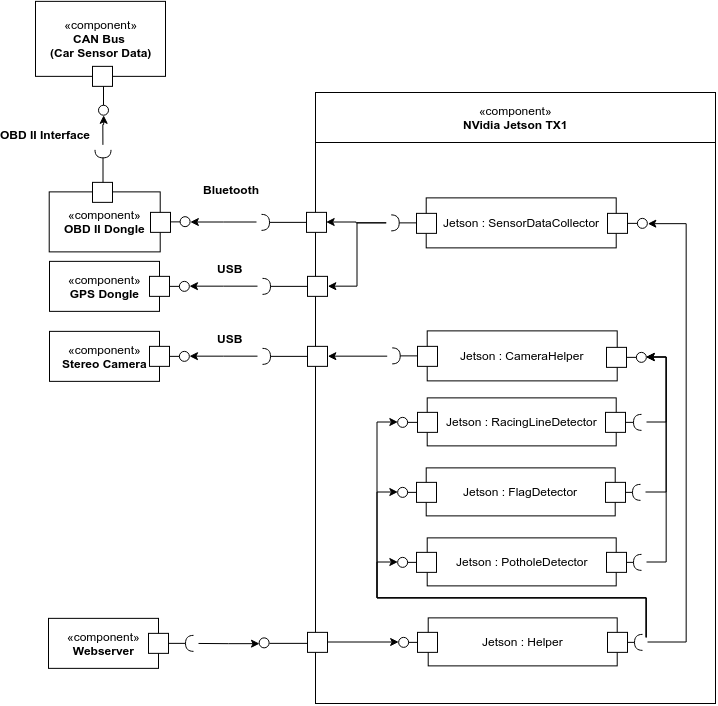

The diagram above was exported from draw.io. Its source (the exported page's mxGraphModel, read from the mxfile embedded in the PNG):
<mxGraphModel dx="1141" dy="763" grid="1" gridSize="10" guides="1" tooltips="1" connect="1" arrows="1" fold="1" page="1" pageScale="1.5" pageWidth="826" pageHeight="1169" background="#ffffff" math="0" shadow="0">
  <root>
    <mxCell id="0" style=";html=1;" />
    <mxCell id="1" style=";html=1;" parent="0" />
    <mxCell id="37a96af9e0fd732c-93" value="" style="html=1;" vertex="1" parent="1">
      <mxGeometry x="340" y="154" width="400" height="562" as="geometry" />
    </mxCell>
    <mxCell id="37a96af9e0fd732c-87" value="" style="shape=requires;direction=north;html=1;rotation=90;" vertex="1" parent="1">
      <mxGeometry x="104" y="170.8571428571429" width="47" height="20" as="geometry" />
    </mxCell>
    <mxCell id="37a96af9e0fd732c-83" value="«component»&lt;br&gt;&lt;b&gt;CAN Bus&amp;nbsp;&lt;/b&gt;&lt;div&gt;&lt;b&gt;(Car Sensor Data)&lt;/b&gt;&lt;/div&gt;" style="html=1;" vertex="1" parent="1">
      <mxGeometry x="60" y="13.85714285714289" width="130" height="75" as="geometry" />
    </mxCell>
    <mxCell id="37a96af9e0fd732c-89" value="" style="shape=lollipop;direction=south;html=1;rotation=90;" vertex="1" parent="1">
      <mxGeometry x="110" y="104.85714285714289" width="36" height="10" as="geometry" />
    </mxCell>
    <mxCell id="37a96af9e0fd732c-98" style="edgeStyle=orthogonalEdgeStyle;rounded=0;html=1;entryX=0.5;entryY=0;entryPerimeter=0;jettySize=auto;orthogonalLoop=1;" edge="1" parent="1" source="37a96af9e0fd732c-87" target="37a96af9e0fd732c-89">
      <mxGeometry relative="1" as="geometry" />
    </mxCell>
    <mxCell id="37a96af9e0fd732c-99" value="OBD II Interface" style="text;html=1;align=center;fontStyle=1;verticalAlign=middle;spacingLeft=3;spacingRight=3;strokeColor=none;rotatable=0;points=[[0,0.5],[1,0.5]];portConstraint=eastwest;" vertex="1" parent="1">
      <mxGeometry x="30" y="133.8571428571429" width="80" height="26" as="geometry" />
    </mxCell>
    <mxCell id="37a96af9e0fd732c-109" value="" style="html=1;" vertex="1" parent="1">
      <mxGeometry x="117" y="78.85714285714289" width="20" height="20" as="geometry" />
    </mxCell>
    <mxCell id="37a96af9e0fd732c-244" value="" style="shape=lollipop;direction=south;html=1;strokeColor=#000000;strokeWidth=1;rotation=-180;" vertex="1" parent="1">
      <mxGeometry x="284" y="650.8571428571429" width="49" height="10" as="geometry" />
    </mxCell>
    <mxCell id="37a96af9e0fd732c-249" value="«component»&lt;br&gt;&lt;b&gt;Webserver&lt;/b&gt;" style="html=1;strokeColor=#000000;strokeWidth=1;" vertex="1" parent="1">
      <mxGeometry x="73" y="630.8571428571429" width="110" height="50" as="geometry" />
    </mxCell>
    <mxCell id="37a96af9e0fd732c-250" value="" style="html=1;" vertex="1" parent="1">
      <mxGeometry x="173" y="645.8571428571429" width="20" height="20" as="geometry" />
    </mxCell>
    <mxCell id="37a96af9e0fd732c-251" value="" style="shape=requires;direction=north;html=1;strokeColor=#000000;strokeWidth=1;rotation=180;" vertex="1" parent="1">
      <mxGeometry x="193" y="645.8571428571429" width="30" height="20" as="geometry" />
    </mxCell>
    <mxCell id="37a96af9e0fd732c-252" style="edgeStyle=orthogonalEdgeStyle;rounded=0;html=1;entryX=0.5;entryY=0;entryPerimeter=0;jettySize=auto;orthogonalLoop=1;" edge="1" parent="1" source="37a96af9e0fd732c-251" target="37a96af9e0fd732c-244">
      <mxGeometry relative="1" as="geometry" />
    </mxCell>
    <mxCell id="37a96af9e0fd732c-238" value="" style="shape=lollipop;direction=south;html=1;strokeColor=#000000;strokeWidth=1;rotation=0;" vertex="1" parent="1">
      <mxGeometry x="642" y="230.8571428571429" width="30" height="10" as="geometry" />
    </mxCell>
    <mxCell id="37a96af9e0fd732c-236" value="" style="shape=lollipop;direction=south;html=1;strokeColor=#000000;strokeWidth=1;rotation=180;" vertex="1" parent="1">
      <mxGeometry x="422" y="569.8571428571429" width="30" height="10" as="geometry" />
    </mxCell>
    <mxCell id="37a96af9e0fd732c-235" value="" style="shape=lollipop;direction=south;html=1;strokeColor=#000000;strokeWidth=1;rotation=180;" vertex="1" parent="1">
      <mxGeometry x="422" y="499.8571428571429" width="30" height="10" as="geometry" />
    </mxCell>
    <mxCell id="37a96af9e0fd732c-234" value="" style="shape=lollipop;direction=south;html=1;strokeColor=#000000;strokeWidth=1;rotation=180;" vertex="1" parent="1">
      <mxGeometry x="422" y="429.8571428571429" width="30" height="10" as="geometry" />
    </mxCell>
    <mxCell id="37a96af9e0fd732c-225" value="" style="group" vertex="1" connectable="0" parent="1">
      <mxGeometry x="631" y="424.8571428571429" width="40" height="20" as="geometry" />
    </mxCell>
    <mxCell id="37a96af9e0fd732c-226" value="" style="shape=requires;direction=south;html=1;" vertex="1" parent="37a96af9e0fd732c-225">
      <mxGeometry x="10" y="5" width="30" height="10" as="geometry" />
    </mxCell>
    <mxCell id="37a96af9e0fd732c-92" value="«component»&lt;br&gt;&lt;b&gt;NVidia Jetson TX1&lt;/b&gt;" style="html=1;" vertex="1" parent="1">
      <mxGeometry x="340" y="105" width="400" height="50" as="geometry" />
    </mxCell>
    <mxCell id="37a96af9e0fd732c-107" value="" style="html=1;" vertex="1" parent="1">
      <mxGeometry x="331" y="224.8571428571429" width="20" height="20" as="geometry" />
    </mxCell>
    <mxCell id="37a96af9e0fd732c-133" value="" style="group" vertex="1" connectable="0" parent="1">
      <mxGeometry x="410.7142857142858" y="210.3809523809524" width="230" height="50" as="geometry" />
    </mxCell>
    <mxCell id="37a96af9e0fd732c-100" value="Jetson : SensorDataCollector" style="html=1;" vertex="1" parent="37a96af9e0fd732c-133">
      <mxGeometry x="40" width="190" height="50" as="geometry" />
    </mxCell>
    <mxCell id="37a96af9e0fd732c-110" value="" style="shape=requires;direction=north;html=1;" vertex="1" parent="37a96af9e0fd732c-133">
      <mxGeometry y="15" width="40" height="20" as="geometry" />
    </mxCell>
    <mxCell id="37a96af9e0fd732c-119" value="" style="html=1;" vertex="1" parent="37a96af9e0fd732c-133">
      <mxGeometry x="30.28571428571422" y="15.476190476190482" width="20" height="20" as="geometry" />
    </mxCell>
    <mxCell id="37a96af9e0fd732c-112" style="edgeStyle=orthogonalEdgeStyle;rounded=0;html=1;entryX=1;entryY=0.5;jettySize=auto;orthogonalLoop=1;" edge="1" parent="1" source="37a96af9e0fd732c-110" target="37a96af9e0fd732c-107">
      <mxGeometry relative="1" as="geometry" />
    </mxCell>
    <mxCell id="37a96af9e0fd732c-121" value="" style="shape=lollipop;direction=south;html=1;" vertex="1" parent="1">
      <mxGeometry x="184" y="363.8571428571429" width="30" height="10" as="geometry" />
    </mxCell>
    <mxCell id="37a96af9e0fd732c-128" value="" style="group" vertex="1" connectable="0" parent="1">
      <mxGeometry x="332" y="368.8571428571429" width="20" height="20" as="geometry" />
    </mxCell>
    <mxCell id="37a96af9e0fd732c-126" value="" style="group" vertex="1" connectable="0" parent="37a96af9e0fd732c-128">
      <mxGeometry width="20" height="20" as="geometry" />
    </mxCell>
    <mxCell id="37a96af9e0fd732c-127" value="" style="group" vertex="1" connectable="0" parent="37a96af9e0fd732c-126">
      <mxGeometry width="20" height="20" as="geometry" />
    </mxCell>
    <mxCell id="37a96af9e0fd732c-130" value="" style="group" vertex="1" connectable="0" parent="37a96af9e0fd732c-126">
      <mxGeometry x="-50" y="-10" width="70" height="20" as="geometry" />
    </mxCell>
    <mxCell id="37a96af9e0fd732c-124" value="" style="shape=requires;direction=north;html=1;" vertex="1" parent="37a96af9e0fd732c-130">
      <mxGeometry width="50" height="20" as="geometry" />
    </mxCell>
    <mxCell id="37a96af9e0fd732c-122" value="" style="html=1;" vertex="1" parent="37a96af9e0fd732c-130">
      <mxGeometry x="50" width="20" height="20" as="geometry" />
    </mxCell>
    <mxCell id="37a96af9e0fd732c-134" value="" style="group" vertex="1" connectable="0" parent="1">
      <mxGeometry x="411.7142857142858" y="344.3809523809524" width="230" height="50" as="geometry" />
    </mxCell>
    <mxCell id="37a96af9e0fd732c-135" value="Jetson : CameraHelper" style="html=1;" vertex="1" parent="37a96af9e0fd732c-134">
      <mxGeometry x="40" y="-1" width="190" height="50" as="geometry" />
    </mxCell>
    <mxCell id="37a96af9e0fd732c-137" value="" style="shape=requires;direction=north;html=1;" vertex="1" parent="37a96af9e0fd732c-134">
      <mxGeometry y="14" width="40" height="20" as="geometry" />
    </mxCell>
    <mxCell id="37a96af9e0fd732c-136" value="" style="html=1;" vertex="1" parent="37a96af9e0fd732c-134">
      <mxGeometry x="30.28571428571422" y="14.476190476190482" width="20" height="20" as="geometry" />
    </mxCell>
    <mxCell id="37a96af9e0fd732c-138" style="edgeStyle=orthogonalEdgeStyle;rounded=0;html=1;entryX=1;entryY=0.5;jettySize=auto;orthogonalLoop=1;" edge="1" parent="1" source="37a96af9e0fd732c-137" target="37a96af9e0fd732c-122">
      <mxGeometry relative="1" as="geometry" />
    </mxCell>
    <mxCell id="37a96af9e0fd732c-117" value="«component»&lt;br&gt;&lt;b&gt;Stereo Camera&lt;/b&gt;" style="html=1;" vertex="1" parent="1">
      <mxGeometry x="74" y="343.8571428571429" width="110" height="50" as="geometry" />
    </mxCell>
    <mxCell id="37a96af9e0fd732c-120" value="" style="html=1;" vertex="1" parent="1">
      <mxGeometry x="174" y="358.8571428571429" width="20" height="20" as="geometry" />
    </mxCell>
    <mxCell id="37a96af9e0fd732c-131" style="edgeStyle=orthogonalEdgeStyle;rounded=0;html=1;entryX=0.5;entryY=0;entryPerimeter=0;jettySize=auto;orthogonalLoop=1;" edge="1" parent="1" source="37a96af9e0fd732c-124" target="37a96af9e0fd732c-121">
      <mxGeometry relative="1" as="geometry" />
    </mxCell>
    <mxCell id="37a96af9e0fd732c-132" value="USB" style="text;html=1;align=center;fontStyle=1;verticalAlign=middle;spacingLeft=3;spacingRight=3;strokeColor=none;rotatable=0;points=[[0,0.5],[1,0.5]];portConstraint=eastwest;" vertex="1" parent="1">
      <mxGeometry x="214" y="337.8571428571429" width="80" height="26" as="geometry" />
    </mxCell>
    <mxCell id="37a96af9e0fd732c-81" value="«component»&lt;br&gt;&lt;b&gt;OBD II Dongle&lt;/b&gt;" style="html=1;" vertex="1" parent="1">
      <mxGeometry x="73.71428571428578" y="204.3809523809524" width="111" height="60" as="geometry" />
    </mxCell>
    <mxCell id="37a96af9e0fd732c-103" value="" style="shape=lollipop;direction=south;html=1;" vertex="1" parent="1">
      <mxGeometry x="189.71428571428578" y="229.3809523809524" width="25" height="10" as="geometry" />
    </mxCell>
    <mxCell id="37a96af9e0fd732c-105" style="edgeStyle=orthogonalEdgeStyle;rounded=0;html=1;entryX=0.5;entryY=0;entryPerimeter=0;jettySize=auto;orthogonalLoop=1;" edge="1" parent="1" source="37a96af9e0fd732c-104" target="37a96af9e0fd732c-103">
      <mxGeometry relative="1" as="geometry" />
    </mxCell>
    <mxCell id="37a96af9e0fd732c-106" value="Bluetooth" style="text;html=1;align=center;fontStyle=1;verticalAlign=middle;spacingLeft=3;spacingRight=3;strokeColor=none;rotatable=0;points=[[0,0.5],[1,0.5]];portConstraint=eastwest;" vertex="1" parent="1">
      <mxGeometry x="216" y="188.8571428571429" width="80" height="26" as="geometry" />
    </mxCell>
    <mxCell id="37a96af9e0fd732c-104" value="" style="shape=requires;direction=north;html=1;" vertex="1" parent="1">
      <mxGeometry x="281" y="224.8571428571429" width="50" height="20" as="geometry" />
    </mxCell>
    <mxCell id="37a96af9e0fd732c-108" value="" style="html=1;" vertex="1" parent="1">
      <mxGeometry x="117" y="194.8571428571429" width="20" height="20" as="geometry" />
    </mxCell>
    <mxCell id="37a96af9e0fd732c-118" value="" style="html=1;" vertex="1" parent="1">
      <mxGeometry x="175" y="224.8571428571429" width="20" height="20" as="geometry" />
    </mxCell>
    <mxCell id="37a96af9e0fd732c-164" value="" style="shape=lollipop;direction=south;html=1;" vertex="1" parent="1">
      <mxGeometry x="184" y="293.8571428571429" width="30" height="10" as="geometry" />
    </mxCell>
    <mxCell id="37a96af9e0fd732c-165" value="" style="group" vertex="1" connectable="0" parent="1">
      <mxGeometry x="332" y="298.8571428571429" width="20" height="20" as="geometry" />
    </mxCell>
    <mxCell id="37a96af9e0fd732c-166" value="" style="group" vertex="1" connectable="0" parent="37a96af9e0fd732c-165">
      <mxGeometry width="20" height="20" as="geometry" />
    </mxCell>
    <mxCell id="37a96af9e0fd732c-167" value="" style="group" vertex="1" connectable="0" parent="37a96af9e0fd732c-166">
      <mxGeometry width="20" height="20" as="geometry" />
    </mxCell>
    <mxCell id="37a96af9e0fd732c-168" value="" style="group" vertex="1" connectable="0" parent="37a96af9e0fd732c-166">
      <mxGeometry x="-50" y="-10" width="70" height="20" as="geometry" />
    </mxCell>
    <mxCell id="37a96af9e0fd732c-169" value="" style="shape=requires;direction=north;html=1;" vertex="1" parent="37a96af9e0fd732c-168">
      <mxGeometry width="50" height="20" as="geometry" />
    </mxCell>
    <mxCell id="37a96af9e0fd732c-170" value="" style="html=1;" vertex="1" parent="37a96af9e0fd732c-168">
      <mxGeometry x="50" width="20" height="20" as="geometry" />
    </mxCell>
    <mxCell id="37a96af9e0fd732c-176" value="«component»&lt;br&gt;&lt;b&gt;GPS Dongle&lt;/b&gt;" style="html=1;" vertex="1" parent="1">
      <mxGeometry x="74" y="273.8571428571429" width="110" height="50" as="geometry" />
    </mxCell>
    <mxCell id="37a96af9e0fd732c-177" value="" style="html=1;" vertex="1" parent="1">
      <mxGeometry x="174" y="288.8571428571429" width="20" height="20" as="geometry" />
    </mxCell>
    <mxCell id="37a96af9e0fd732c-178" style="edgeStyle=orthogonalEdgeStyle;rounded=0;html=1;entryX=0.5;entryY=0;entryPerimeter=0;jettySize=auto;orthogonalLoop=1;" edge="1" parent="1" source="37a96af9e0fd732c-169" target="37a96af9e0fd732c-164">
      <mxGeometry x="214.33333333333348" y="299.1904761904764" as="geometry" />
    </mxCell>
    <mxCell id="37a96af9e0fd732c-179" value="USB" style="text;html=1;align=center;fontStyle=1;verticalAlign=middle;spacingLeft=3;spacingRight=3;strokeColor=none;rotatable=0;points=[[0,0.5],[1,0.5]];portConstraint=eastwest;" vertex="1" parent="1">
      <mxGeometry x="214" y="267.8571428571429" width="80" height="26" as="geometry" />
    </mxCell>
    <mxCell id="37a96af9e0fd732c-180" style="edgeStyle=orthogonalEdgeStyle;rounded=0;html=1;entryX=1;entryY=0.5;jettySize=auto;orthogonalLoop=1;" edge="1" parent="1" source="37a96af9e0fd732c-110" target="37a96af9e0fd732c-170">
      <mxGeometry relative="1" as="geometry" />
    </mxCell>
    <mxCell id="37a96af9e0fd732c-194" value="" style="group" vertex="1" connectable="0" parent="1">
      <mxGeometry x="631" y="359.8571428571429" width="40" height="20" as="geometry" />
    </mxCell>
    <mxCell id="37a96af9e0fd732c-193" value="" style="group;container=1;" vertex="1" connectable="0" parent="37a96af9e0fd732c-194">
      <mxGeometry width="40" height="20" as="geometry" />
    </mxCell>
    <mxCell id="37a96af9e0fd732c-192" value="" style="group" vertex="1" connectable="0" parent="37a96af9e0fd732c-193">
      <mxGeometry width="40" height="20" as="geometry" />
    </mxCell>
    <mxCell id="37a96af9e0fd732c-191" value="" style="group" vertex="1" connectable="0" parent="37a96af9e0fd732c-192">
      <mxGeometry width="40" height="20" as="geometry" />
    </mxCell>
    <mxCell id="37a96af9e0fd732c-190" value="" style="group" vertex="1" connectable="0" parent="37a96af9e0fd732c-191">
      <mxGeometry width="40" height="20" as="geometry" />
    </mxCell>
    <mxCell id="37a96af9e0fd732c-188" value="" style="shape=lollipop;direction=south;html=1;" vertex="1" parent="37a96af9e0fd732c-190">
      <mxGeometry x="10" y="5" width="30" height="10" as="geometry" />
    </mxCell>
    <mxCell id="37a96af9e0fd732c-189" value="" style="html=1;" vertex="1" parent="37a96af9e0fd732c-190">
      <mxGeometry width="20" height="20" as="geometry" />
    </mxCell>
    <mxCell id="37a96af9e0fd732c-203" value="Jetson : RacingLineDetector" style="html=1;strokeColor=#000000;strokeWidth=1;" vertex="1" parent="1">
      <mxGeometry x="451.7142857142858" y="410.3809523809524" width="189" height="48" as="geometry" />
    </mxCell>
    <mxCell id="37a96af9e0fd732c-211" value="" style="group" vertex="1" connectable="0" parent="1">
      <mxGeometry x="450.7142857142858" y="480.3809523809524" width="219.28571428571422" height="48" as="geometry" />
    </mxCell>
    <mxCell id="37a96af9e0fd732c-207" value="Jetson : FlagDetector" style="html=1;strokeColor=#000000;strokeWidth=1;" vertex="1" parent="37a96af9e0fd732c-211">
      <mxGeometry width="189" height="48" as="geometry" />
    </mxCell>
    <mxCell id="37a96af9e0fd732c-208" value="" style="group" vertex="1" connectable="0" parent="37a96af9e0fd732c-211">
      <mxGeometry x="179.28571428571422" y="14.476190476190482" width="40" height="20" as="geometry" />
    </mxCell>
    <mxCell id="37a96af9e0fd732c-209" value="" style="shape=requires;direction=south;html=1;" vertex="1" parent="37a96af9e0fd732c-208">
      <mxGeometry x="10" y="5" width="30" height="10" as="geometry" />
    </mxCell>
    <mxCell id="37a96af9e0fd732c-210" value="" style="html=1;" vertex="1" parent="37a96af9e0fd732c-208">
      <mxGeometry width="20" height="20" as="geometry" />
    </mxCell>
    <mxCell id="37a96af9e0fd732c-232" value="" style="html=1;" vertex="1" parent="37a96af9e0fd732c-211">
      <mxGeometry x="-9.71428571428578" y="14.476190476190482" width="20" height="20" as="geometry" />
    </mxCell>
    <mxCell id="37a96af9e0fd732c-212" value="" style="group" vertex="1" connectable="0" parent="1">
      <mxGeometry x="451.7142857142858" y="550.3809523809524" width="219.28571428571422" height="48" as="geometry" />
    </mxCell>
    <mxCell id="37a96af9e0fd732c-213" value="Jetson : PotholeDetector" style="html=1;strokeColor=#000000;strokeWidth=1;" vertex="1" parent="37a96af9e0fd732c-212">
      <mxGeometry width="189" height="48" as="geometry" />
    </mxCell>
    <mxCell id="37a96af9e0fd732c-214" value="" style="group" vertex="1" connectable="0" parent="37a96af9e0fd732c-212">
      <mxGeometry x="179.28571428571422" y="14.476190476190482" width="40" height="20" as="geometry" />
    </mxCell>
    <mxCell id="37a96af9e0fd732c-215" value="" style="shape=requires;direction=south;html=1;" vertex="1" parent="37a96af9e0fd732c-214">
      <mxGeometry x="10" y="5" width="30" height="10" as="geometry" />
    </mxCell>
    <mxCell id="37a96af9e0fd732c-216" value="" style="html=1;" vertex="1" parent="37a96af9e0fd732c-214">
      <mxGeometry width="20" height="20" as="geometry" />
    </mxCell>
    <mxCell id="37a96af9e0fd732c-233" value="" style="html=1;" vertex="1" parent="37a96af9e0fd732c-212">
      <mxGeometry x="-10.71428571428578" y="14.476190476190482" width="20" height="20" as="geometry" />
    </mxCell>
    <mxCell id="37a96af9e0fd732c-218" style="edgeStyle=orthogonalEdgeStyle;rounded=0;html=1;entryX=0.5;entryY=0;entryPerimeter=0;jettySize=auto;orthogonalLoop=1;" edge="1" parent="1" source="37a96af9e0fd732c-209" target="37a96af9e0fd732c-188">
      <mxGeometry relative="1" as="geometry">
        <Array as="points">
          <mxPoint x="690.7142857142858" y="505.3809523809524" />
          <mxPoint x="690.7142857142858" y="370.3809523809524" />
        </Array>
      </mxGeometry>
    </mxCell>
    <mxCell id="37a96af9e0fd732c-219" style="edgeStyle=orthogonalEdgeStyle;rounded=0;html=1;entryX=0.5;entryY=0;entryPerimeter=0;jettySize=auto;orthogonalLoop=1;" edge="1" parent="1" source="37a96af9e0fd732c-215" target="37a96af9e0fd732c-188">
      <mxGeometry relative="1" as="geometry">
        <Array as="points">
          <mxPoint x="690.7142857142858" y="574.3809523809524" />
          <mxPoint x="690.7142857142858" y="370.3809523809524" />
        </Array>
      </mxGeometry>
    </mxCell>
    <mxCell id="37a96af9e0fd732c-229" style="edgeStyle=orthogonalEdgeStyle;rounded=0;html=1;entryX=0.5;entryY=0;entryPerimeter=0;jettySize=auto;orthogonalLoop=1;" edge="1" parent="1" source="37a96af9e0fd732c-226" target="37a96af9e0fd732c-188">
      <mxGeometry relative="1" as="geometry">
        <Array as="points">
          <mxPoint x="690.7142857142858" y="434.3809523809524" />
          <mxPoint x="690.7142857142858" y="370.3809523809524" />
        </Array>
      </mxGeometry>
    </mxCell>
    <mxCell id="37a96af9e0fd732c-227" value="" style="html=1;" vertex="1" parent="1">
      <mxGeometry x="630" y="424.8571428571429" width="20" height="20" as="geometry" />
    </mxCell>
    <mxCell id="37a96af9e0fd732c-231" value="" style="html=1;" vertex="1" parent="1">
      <mxGeometry x="442" y="424.8571428571429" width="20" height="20" as="geometry" />
    </mxCell>
    <mxCell id="37a96af9e0fd732c-237" value="" style="html=1;" vertex="1" parent="1">
      <mxGeometry x="632" y="225.8571428571429" width="20" height="20" as="geometry" />
    </mxCell>
    <mxCell id="37a96af9e0fd732c-239" value="" style="html=1;" vertex="1" parent="1">
      <mxGeometry x="332" y="644.8571428571429" width="20" height="20" as="geometry" />
    </mxCell>
    <mxCell id="37a96af9e0fd732c-254" value="" style="group" vertex="1" connectable="0" parent="1">
      <mxGeometry x="411.7142857142858" y="630.3809523809524" width="230" height="50" as="geometry" />
    </mxCell>
    <mxCell id="37a96af9e0fd732c-259" value="" style="shape=lollipop;direction=south;html=1;strokeColor=#000000;strokeWidth=1;rotation=180;" vertex="1" parent="1">
      <mxGeometry x="423" y="649.8571428571429" width="30" height="10" as="geometry" />
    </mxCell>
    <mxCell id="37a96af9e0fd732c-260" value="" style="group" vertex="1" connectable="0" parent="1">
      <mxGeometry x="452.7142857142858" y="630.3809523809524" width="219.28571428571422" height="48" as="geometry" />
    </mxCell>
    <mxCell id="37a96af9e0fd732c-261" value="Jetson : Helper" style="html=1;strokeColor=#000000;strokeWidth=1;" vertex="1" parent="37a96af9e0fd732c-260">
      <mxGeometry width="189" height="48" as="geometry" />
    </mxCell>
    <mxCell id="37a96af9e0fd732c-262" value="" style="group" vertex="1" connectable="0" parent="37a96af9e0fd732c-260">
      <mxGeometry x="179.28571428571422" y="14.476190476190482" width="40" height="20" as="geometry" />
    </mxCell>
    <mxCell id="37a96af9e0fd732c-263" value="" style="shape=requires;direction=south;html=1;" vertex="1" parent="37a96af9e0fd732c-262">
      <mxGeometry x="10" y="5" width="30" height="10" as="geometry" />
    </mxCell>
    <mxCell id="37a96af9e0fd732c-264" value="" style="html=1;" vertex="1" parent="37a96af9e0fd732c-262">
      <mxGeometry width="20" height="20" as="geometry" />
    </mxCell>
    <mxCell id="37a96af9e0fd732c-265" value="" style="html=1;" vertex="1" parent="37a96af9e0fd732c-260">
      <mxGeometry x="-10.71428571428578" y="14.476190476190482" width="20" height="20" as="geometry" />
    </mxCell>
    <mxCell id="37a96af9e0fd732c-266" style="edgeStyle=orthogonalEdgeStyle;rounded=0;html=1;entryX=0.5;entryY=0;entryPerimeter=0;jettySize=auto;orthogonalLoop=1;" edge="1" parent="1" source="37a96af9e0fd732c-263" target="37a96af9e0fd732c-238">
      <mxGeometry relative="1" as="geometry">
        <Array as="points">
          <mxPoint x="710.7142857142858" y="654.3809523809524" />
          <mxPoint x="710.7142857142858" y="236.3809523809524" />
        </Array>
      </mxGeometry>
    </mxCell>
    <mxCell id="37a96af9e0fd732c-267" style="edgeStyle=orthogonalEdgeStyle;rounded=0;html=1;entryX=0.5;entryY=0;entryPerimeter=0;jettySize=auto;orthogonalLoop=1;" edge="1" parent="1" source="37a96af9e0fd732c-263" target="37a96af9e0fd732c-236">
      <mxGeometry relative="1" as="geometry">
        <Array as="points">
          <mxPoint x="670.7142857142858" y="610.3809523809524" />
          <mxPoint x="401.7142857142858" y="610.3809523809524" />
          <mxPoint x="401.7142857142858" y="574.3809523809524" />
        </Array>
      </mxGeometry>
    </mxCell>
    <mxCell id="37a96af9e0fd732c-268" style="edgeStyle=orthogonalEdgeStyle;rounded=0;html=1;entryX=0.5;entryY=0;entryPerimeter=0;jettySize=auto;orthogonalLoop=1;" edge="1" parent="1" source="37a96af9e0fd732c-263" target="37a96af9e0fd732c-235">
      <mxGeometry relative="1" as="geometry">
        <Array as="points">
          <mxPoint x="670.7142857142858" y="610.3809523809524" />
          <mxPoint x="401.7142857142858" y="610.3809523809524" />
          <mxPoint x="401.7142857142858" y="505.3809523809524" />
        </Array>
      </mxGeometry>
    </mxCell>
    <mxCell id="37a96af9e0fd732c-269" style="edgeStyle=orthogonalEdgeStyle;rounded=0;html=1;entryX=0.5;entryY=0;entryPerimeter=0;jettySize=auto;orthogonalLoop=1;" edge="1" parent="1" source="37a96af9e0fd732c-263" target="37a96af9e0fd732c-234">
      <mxGeometry relative="1" as="geometry">
        <Array as="points">
          <mxPoint x="670.7142857142858" y="610.3809523809524" />
          <mxPoint x="401.7142857142858" y="610.3809523809524" />
          <mxPoint x="401.7142857142858" y="434.3809523809524" />
        </Array>
      </mxGeometry>
    </mxCell>
    <mxCell id="37a96af9e0fd732c-270" style="edgeStyle=orthogonalEdgeStyle;rounded=0;html=1;exitX=1;exitY=0.5;entryX=0.5;entryY=0;entryPerimeter=0;jettySize=auto;orthogonalLoop=1;" edge="1" parent="1" source="37a96af9e0fd732c-239" target="37a96af9e0fd732c-259">
      <mxGeometry relative="1" as="geometry" />
    </mxCell>
  </root>
</mxGraphModel>